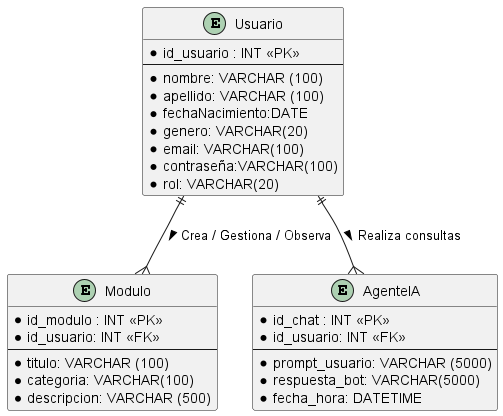

The diagram above was rendered by PlantUML. Its source (embedded in the PNG):
@startuml

entity "Usuario" as usuario {
    *id_usuario : INT <<PK>>
    --
    *nombre: VARCHAR (100)
    *apellido: VARCHAR (100)
    *fechaNacimiento:DATE
    *genero: VARCHAR(20)
    *email: VARCHAR(100)
    *contraseña:VARCHAR(100)
    *rol: VARCHAR(20)
}

entity "Modulo" as modulo{
    *id_modulo : INT <<PK>>
    *id_usuario: INT <<FK>>
    --
    *titulo: VARCHAR (100)
    *categoria: VARCHAR(100)
    *descripcion: VARCHAR (500)
}

entity "AgenteIA" as agenteia{
    *id_chat : INT <<PK>>
    *id_usuario: INT <<FK>>
    --
    *prompt_usuario: VARCHAR (5000)
    *respuesta_bot: VARCHAR(5000)
    *fecha_hora: DATETIME
}


usuario ||--{ modulo : "Crea / Gestiona / Observa >"
usuario ||--{ agenteia : "Realiza consultas >"
@enduml